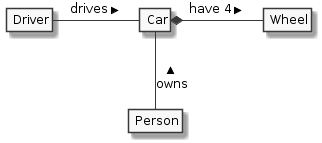

The diagram above was rendered by PlantUML. Its source (embedded in the PNG):
@startuml

'style options
skinparam monochrome true
skinparam circledCharacterRadius 0
skinparam circledCharacterFontSize 0
skinparam classAttributeIconSize 0
hide empty members

class Car

Driver - Car : drives >
Car *- Wheel : have 4 >
Car -- Person : < owns

@enduml